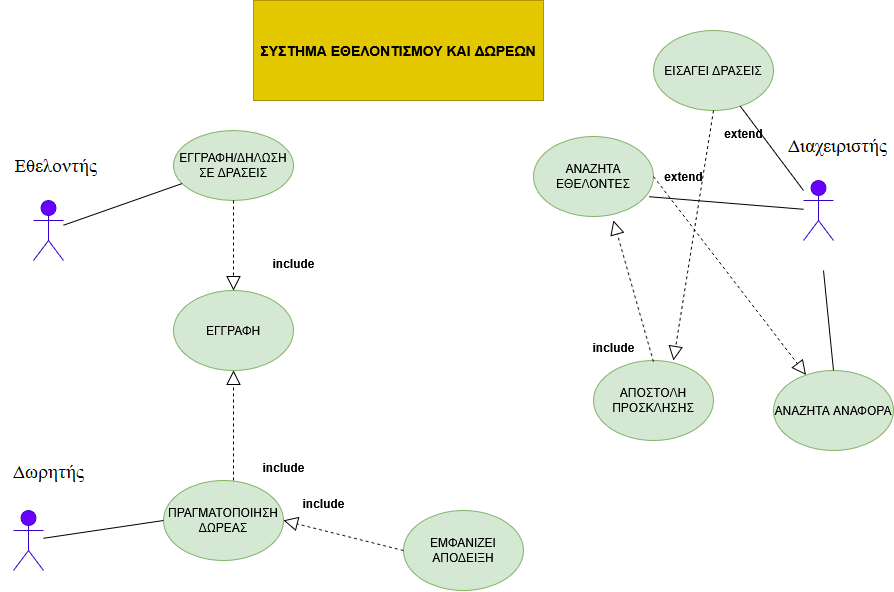

The diagram above was exported from draw.io. Its source (the exported page's mxGraphModel, read from the mxfile embedded in the PNG):
<mxGraphModel dx="1842" dy="958" grid="1" gridSize="10" guides="1" tooltips="1" connect="1" arrows="1" fold="1" page="1" pageScale="1" pageWidth="1169" pageHeight="827" math="0" shadow="0">
  <root>
    <mxCell id="0" />
    <mxCell id="1" parent="0" />
    <mxCell id="cGWg1t4F2GIas9ly3_yB-1" parent="1" style="rounded=0;whiteSpace=wrap;html=1;fillColor=#e3c800;strokeColor=#B09500;fontColor=#000000;" value="&lt;b&gt;&lt;font style=&quot;font-size: 14px;&quot;&gt;ΣΥΣΤΗΜΑ ΕΘΕΛΟΝΤΙΣΜΟΥ ΚΑΙ ΔΩΡΕΩΝ&lt;/font&gt;&lt;/b&gt;" vertex="1">
      <mxGeometry height="100" width="290" x="400" y="30" as="geometry" />
    </mxCell>
    <mxCell id="cGWg1t4F2GIas9ly3_yB-2" parent="1" style="shape=umlActor;verticalLabelPosition=bottom;verticalAlign=top;html=1;outlineConnect=0;fillColor=#6a00ff;fontColor=#ffffff;strokeColor=#3700CC;" value="ΕΘΕΛΟΝΤΗΣ" vertex="1">
      <mxGeometry height="60" width="30" x="180" y="230" as="geometry" />
    </mxCell>
    <mxCell id="cGWg1t4F2GIas9ly3_yB-3" parent="1" style="shape=umlActor;verticalLabelPosition=bottom;verticalAlign=top;html=1;outlineConnect=0;fillColor=#6a00ff;strokeColor=#3700CC;fontColor=#ffffff;" value="ΔΩΡΗΤΗΣ" vertex="1">
      <mxGeometry height="60" width="30" x="160" y="540" as="geometry" />
    </mxCell>
    <mxCell id="cGWg1t4F2GIas9ly3_yB-8" parent="1" style="shape=umlActor;verticalLabelPosition=bottom;verticalAlign=top;html=1;outlineConnect=0;fillColor=#6a00ff;fontColor=#ffffff;strokeColor=#3700CC;" value="ΔΙΑΧΕΙΡΙΣΤΗΣ" vertex="1">
      <mxGeometry height="60" width="30" x="950" y="210" as="geometry" />
    </mxCell>
    <mxCell id="cGWg1t4F2GIas9ly3_yB-13" parent="1" style="ellipse;whiteSpace=wrap;html=1;fillColor=#d5e8d4;strokeColor=#82b366;" value="ΕΜΦΑΝΙΖΕΙ ΑΠΟΔΕΙΞΗ" vertex="1">
      <mxGeometry height="80" width="120" x="550" y="540" as="geometry" />
    </mxCell>
    <mxCell id="cGWg1t4F2GIas9ly3_yB-14" parent="1" style="ellipse;whiteSpace=wrap;html=1;fillColor=#d5e8d4;strokeColor=#82b366;" value="ΑΠΟΣΤΟΛΗ ΠΡΟΣΚΛΗΣΗΣ" vertex="1">
      <mxGeometry height="80" width="120" x="740" y="390" as="geometry" />
    </mxCell>
    <mxCell id="cGWg1t4F2GIas9ly3_yB-15" parent="1" style="ellipse;whiteSpace=wrap;html=1;fillColor=#d5e8d4;strokeColor=#82b366;" value="ΑΝΑΖΗΤΑ ΑΝΑΦΟΡΑ" vertex="1">
      <mxGeometry height="80" width="120" x="920" y="400" as="geometry" />
    </mxCell>
    <mxCell id="cGWg1t4F2GIas9ly3_yB-16" parent="1" style="ellipse;whiteSpace=wrap;html=1;fillColor=#d5e8d4;strokeColor=#82b366;" value="ΑΝΑΖΗΤΑ ΕΘΕΛΟΝΤΕΣ" vertex="1">
      <mxGeometry height="80" width="120" x="680" y="166" as="geometry" />
    </mxCell>
    <mxCell id="cGWg1t4F2GIas9ly3_yB-17" parent="1" style="ellipse;whiteSpace=wrap;html=1;fillColor=#d5e8d4;strokeColor=#82b366;" value="ΕΙΣΑΓΕΙ ΔΡΑΣΕΙΣ" vertex="1">
      <mxGeometry height="80" width="120" x="800" y="60" as="geometry" />
    </mxCell>
    <mxCell id="cGWg1t4F2GIas9ly3_yB-18" parent="1" style="ellipse;whiteSpace=wrap;html=1;fillColor=#d5e8d4;strokeColor=#82b366;" value="ΠΡΑΓΜΑΤΟΠΟΙΗΣΗ ΔΩΡΕΑΣ" vertex="1">
      <mxGeometry height="80" width="120" x="310" y="510" as="geometry" />
    </mxCell>
    <mxCell id="cGWg1t4F2GIas9ly3_yB-19" parent="1" style="ellipse;whiteSpace=wrap;html=1;fillColor=#d5e8d4;strokeColor=#82b366;" value="ΕΓΓΡΑΦΗ" vertex="1">
      <mxGeometry height="80" width="120" x="320" y="320" as="geometry" />
    </mxCell>
    <mxCell id="cGWg1t4F2GIas9ly3_yB-20" parent="1" style="ellipse;whiteSpace=wrap;html=1;fillColor=#d5e8d4;strokeColor=#82b366;" value="ΕΓΓΡΑΦΗ/ΔΗΛΩΣΗ ΣΕ ΔΡΑΣΕΙΣ" vertex="1">
      <mxGeometry height="70" width="120" x="320" y="160" as="geometry" />
    </mxCell>
    <mxCell id="cGWg1t4F2GIas9ly3_yB-22" edge="1" parent="1" source="cGWg1t4F2GIas9ly3_yB-2" style="endArrow=none;html=1;rounded=0;" target="cGWg1t4F2GIas9ly3_yB-20" value="">
      <mxGeometry height="50" relative="1" width="50" as="geometry">
        <mxPoint x="560" y="360" as="sourcePoint" />
        <mxPoint x="610" y="310" as="targetPoint" />
      </mxGeometry>
    </mxCell>
    <mxCell id="cGWg1t4F2GIas9ly3_yB-23" edge="1" parent="1" source="cGWg1t4F2GIas9ly3_yB-20" style="endArrow=block;dashed=1;endFill=0;endSize=12;html=1;rounded=0;exitX=0.5;exitY=1;exitDx=0;exitDy=0;entryX=0.5;entryY=0;entryDx=0;entryDy=0;" target="cGWg1t4F2GIas9ly3_yB-19" value="">
      <mxGeometry relative="1" width="160" as="geometry">
        <mxPoint x="510" y="370" as="sourcePoint" />
        <mxPoint x="670" y="370" as="targetPoint" />
      </mxGeometry>
    </mxCell>
    <mxCell id="cGWg1t4F2GIas9ly3_yB-24" parent="1" style="text;align=center;fontStyle=1;verticalAlign=middle;spacingLeft=3;spacingRight=3;strokeColor=none;rotatable=0;points=[[0,0.5],[1,0.5]];portConstraint=eastwest;html=1;" value="include" vertex="1">
      <mxGeometry height="26" width="80" x="400" y="280" as="geometry" />
    </mxCell>
    <mxCell id="cGWg1t4F2GIas9ly3_yB-25" edge="1" parent="1" style="endArrow=block;dashed=1;endFill=0;endSize=12;html=1;rounded=0;entryX=0.5;entryY=1;entryDx=0;entryDy=0;" target="cGWg1t4F2GIas9ly3_yB-19" value="">
      <mxGeometry relative="1" width="160" as="geometry">
        <mxPoint x="380" y="510" as="sourcePoint" />
        <mxPoint x="670" y="370" as="targetPoint" />
      </mxGeometry>
    </mxCell>
    <mxCell id="cGWg1t4F2GIas9ly3_yB-26" parent="1" style="text;align=center;fontStyle=1;verticalAlign=middle;spacingLeft=3;spacingRight=3;strokeColor=none;rotatable=0;points=[[0,0.5],[1,0.5]];portConstraint=eastwest;html=1;" value="include" vertex="1">
      <mxGeometry height="26" width="80" x="390" y="484" as="geometry" />
    </mxCell>
    <mxCell id="cGWg1t4F2GIas9ly3_yB-27" edge="1" parent="1" source="cGWg1t4F2GIas9ly3_yB-13" style="endArrow=block;dashed=1;endFill=0;endSize=12;html=1;rounded=0;entryX=1;entryY=0.5;entryDx=0;entryDy=0;exitX=0;exitY=0.5;exitDx=0;exitDy=0;" target="cGWg1t4F2GIas9ly3_yB-18" value="">
      <mxGeometry relative="1" width="160" as="geometry">
        <mxPoint x="440" y="690" as="sourcePoint" />
        <mxPoint x="507.96" y="710" as="targetPoint" />
      </mxGeometry>
    </mxCell>
    <mxCell id="cGWg1t4F2GIas9ly3_yB-28" parent="1" style="text;align=center;fontStyle=1;verticalAlign=middle;spacingLeft=3;spacingRight=3;strokeColor=none;rotatable=0;points=[[0,0.5],[1,0.5]];portConstraint=eastwest;html=1;" value="include" vertex="1">
      <mxGeometry height="26" width="80" x="430" y="520" as="geometry" />
    </mxCell>
    <mxCell id="cGWg1t4F2GIas9ly3_yB-29" edge="1" parent="1" source="cGWg1t4F2GIas9ly3_yB-17" style="endArrow=block;dashed=1;endFill=0;endSize=12;html=1;rounded=0;exitX=0.5;exitY=1;exitDx=0;exitDy=0;" value="">
      <mxGeometry relative="1" width="160" as="geometry">
        <mxPoint x="510" y="370" as="sourcePoint" />
        <mxPoint x="820" y="390" as="targetPoint" />
      </mxGeometry>
    </mxCell>
    <mxCell id="cGWg1t4F2GIas9ly3_yB-30" parent="1" style="text;align=center;fontStyle=1;verticalAlign=middle;spacingLeft=3;spacingRight=3;strokeColor=none;rotatable=0;points=[[0,0.5],[1,0.5]];portConstraint=eastwest;html=1;" value="extend" vertex="1">
      <mxGeometry height="26" width="80" x="850" y="150" as="geometry" />
    </mxCell>
    <mxCell id="cGWg1t4F2GIas9ly3_yB-31" edge="1" parent="1" style="endArrow=block;dashed=1;endFill=0;endSize=12;html=1;rounded=0;" value="">
      <mxGeometry relative="1" width="160" as="geometry">
        <mxPoint x="800.0011951570352" y="391.308123280598" as="sourcePoint" />
        <mxPoint x="760" y="250" as="targetPoint" />
      </mxGeometry>
    </mxCell>
    <mxCell id="cGWg1t4F2GIas9ly3_yB-32" parent="1" style="text;align=center;fontStyle=1;verticalAlign=middle;spacingLeft=3;spacingRight=3;strokeColor=none;rotatable=0;points=[[0,0.5],[1,0.5]];portConstraint=eastwest;html=1;" value="include" vertex="1">
      <mxGeometry height="26" width="80" x="720" y="364" as="geometry" />
    </mxCell>
    <mxCell id="cGWg1t4F2GIas9ly3_yB-33" edge="1" parent="1" source="cGWg1t4F2GIas9ly3_yB-16" style="endArrow=block;dashed=1;endFill=0;endSize=12;html=1;rounded=0;exitX=1;exitY=0.5;exitDx=0;exitDy=0;" target="cGWg1t4F2GIas9ly3_yB-15" value="">
      <mxGeometry relative="1" width="160" as="geometry">
        <mxPoint x="600" y="360" as="sourcePoint" />
        <mxPoint x="670" y="370" as="targetPoint" />
      </mxGeometry>
    </mxCell>
    <mxCell id="cGWg1t4F2GIas9ly3_yB-34" parent="1" style="text;align=center;fontStyle=1;verticalAlign=middle;spacingLeft=3;spacingRight=3;strokeColor=none;rotatable=0;points=[[0,0.5],[1,0.5]];portConstraint=eastwest;html=1;" value="extend" vertex="1">
      <mxGeometry height="26" width="80" x="790" y="193" as="geometry" />
    </mxCell>
    <mxCell id="cGWg1t4F2GIas9ly3_yB-35" edge="1" parent="1" source="cGWg1t4F2GIas9ly3_yB-17" style="endArrow=none;html=1;rounded=0;" target="cGWg1t4F2GIas9ly3_yB-8" value="">
      <mxGeometry height="50" relative="1" width="50" as="geometry">
        <mxPoint x="560" y="400" as="sourcePoint" />
        <mxPoint x="610" y="350" as="targetPoint" />
      </mxGeometry>
    </mxCell>
    <mxCell id="cGWg1t4F2GIas9ly3_yB-36" edge="1" parent="1" source="cGWg1t4F2GIas9ly3_yB-3" style="endArrow=none;html=1;rounded=0;entryX=0;entryY=0.5;entryDx=0;entryDy=0;" target="cGWg1t4F2GIas9ly3_yB-18" value="">
      <mxGeometry height="50" relative="1" width="50" as="geometry">
        <mxPoint x="230" y="612" as="sourcePoint" />
        <mxPoint x="349" y="570" as="targetPoint" />
      </mxGeometry>
    </mxCell>
    <mxCell id="cGWg1t4F2GIas9ly3_yB-37" edge="1" parent="1" source="cGWg1t4F2GIas9ly3_yB-15" style="endArrow=none;html=1;rounded=0;exitX=0.5;exitY=0;exitDx=0;exitDy=0;" value="">
      <mxGeometry height="50" relative="1" width="50" as="geometry">
        <mxPoint x="1000" y="338" as="sourcePoint" />
        <mxPoint x="970" y="300" as="targetPoint" />
      </mxGeometry>
    </mxCell>
    <mxCell id="cGWg1t4F2GIas9ly3_yB-38" edge="1" parent="1" source="cGWg1t4F2GIas9ly3_yB-16" style="endArrow=none;html=1;rounded=0;exitX=0.965;exitY=0.753;exitDx=0;exitDy=0;exitPerimeter=0;" target="cGWg1t4F2GIas9ly3_yB-8" value="">
      <mxGeometry height="50" relative="1" width="50" as="geometry">
        <mxPoint x="900" y="340" as="sourcePoint" />
        <mxPoint x="890" y="240" as="targetPoint" />
      </mxGeometry>
    </mxCell>
  </root>
</mxGraphModel>